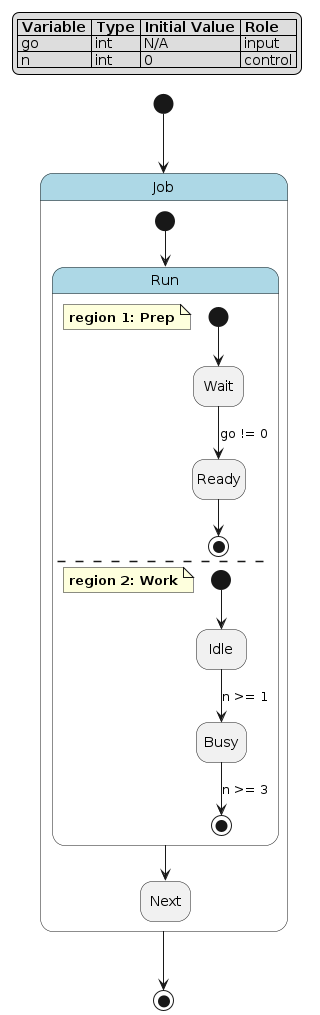

The diagram above was rendered by PlantUML. Its source (embedded in the PNG):
@startuml
hide empty description

skinparam state {
  BackgroundColor<<pseudo>> LightGray
  BackgroundColor<<composite>> LightBlue
  BorderColor<<pseudo>> Gray
  FontStyle<<pseudo>> italic
}

legend top left
|= Variable |= Type |= Initial Value |= Role |
| go | int | N/A | input |
| n | int | 0 | control |
endlegend

state "Job" as job <<composite>> {
    state "Run" as job__run <<composite>> {
        note as job__run__prep
            **region 1: Prep**
        end note
        state "Wait" as job__run__prep__wait
        state "Ready" as job__run__prep__ready
        [*] --> job__run__prep__wait
        job__run__prep__wait --> job__run__prep__ready : go != 0
        job__run__prep__ready --> [*]
        --
        note as job__run__work
            **region 2: Work**
        end note
        state "Idle" as job__run__work__idle
        state "Busy" as job__run__work__busy
        [*] --> job__run__work__idle
        job__run__work__idle --> job__run__work__busy : n >= 1
        job__run__work__busy --> [*] : n >= 3
    }
    state "Next" as job__next
    [*] --> job__run
    job__run --> job__next
}
[*] --> job
job --> [*]
@enduml